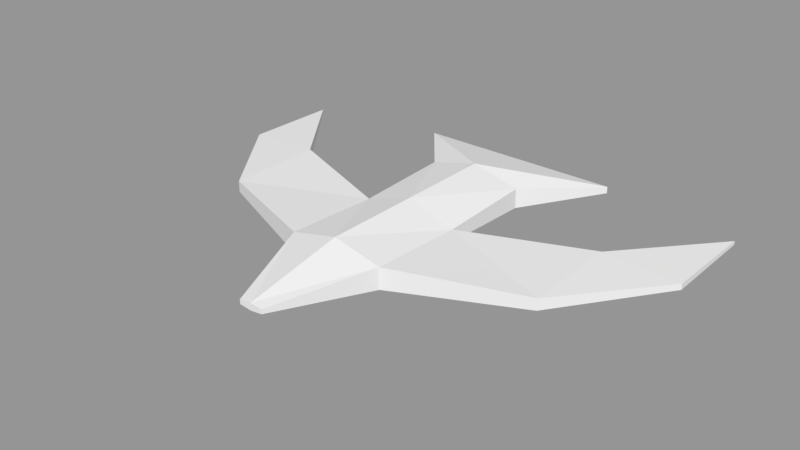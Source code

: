 # Source: bird.blend  (saved by Blender 2.79.7; exported with 4.5.12 LTS)
import bpy
from mathutils import Matrix  # noqa: F401  (used for matrix-valued properties, if any)

bpy.ops.wm.read_factory_settings(use_empty=True)
scene = bpy.context.scene
scene.name = 'Scene'

# ---- collections
col_collection_1 = bpy.data.collections.new('Collection 1'); scene.collection.children.link(col_collection_1)

# ---- materials (node trees are filled in below, after node groups)
mat_material = bpy.data.materials.new('Material')
mat_material.alpha_threshold = 0.0
mat_material.use_transparent_shadow = False
mat_material.roughness = 0.5
mat_material.line_color = (0.0, 0.0, 0.0, 1.0)

# ---- material node trees

# ---- meshes
me_cube = bpy.data.meshes.new('Cube')
me_cube.from_pydata([(0.9904, 1.0, -0.1521), (0.9904, -1.0, -0.07751), (-1.192e-07, -1.0, -0.4), (3.576e-07, 1.0, -0.4), (0.9904, 1.0, 0.2521), (0.9904, -1.0, 0.1775), (-3.576e-07, -1.0, 0.5), (5.96e-08, 1.0, 0.5), (0.9904, -3.0, -0.169), (-1.263e-06, -3.0, -0.4), (0.9904, -3.0, 0.269), (-1.501e-06, -3.0, 0.5), (0.2462, -5.0, 0.005049), (0.0, -5.0, -0.02225), (0.2462, -5.0, 0.09495), (0.0, -5.0, 0.1223), (3.479, -0.01667, -0.08119), (3.479, -0.01667, 0.1812), (3.479, -2.017, -0.06553), (3.479, -2.017, 0.1655), (4.997, 1.983, 0.01224), (4.997, 1.983, 0.08776), (4.997, -0.01667, -0.009587), (4.997, -0.01667, 0.1096), (2.141, 2.455, -0.0184), (0.0, 2.455, -0.0184), (2.141, 2.455, 0.1184), (0.0, 2.455, 0.1184)], [], [(0, 1, 2, 3), (4, 7, 6, 5), (0, 4, 5, 1), (7, 4, 26, 27), (10, 11, 15, 14), (8, 1, 16, 18), (2, 1, 8, 9), (5, 6, 11, 10), (12, 14, 15, 13), (8, 10, 14, 12), (9, 8, 12, 13), (17, 19, 23, 21), (1, 5, 17, 16), (10, 8, 18, 19), (5, 10, 19, 17), (20, 21, 23, 22), (16, 17, 21, 20), (18, 16, 20, 22), (19, 18, 22, 23), (26, 24, 25, 27), (0, 3, 25, 24), (4, 0, 24, 26)])
me_cube.materials.append(mat_material)
me_cube.use_remesh_preserve_volume = False
me_cube.use_remesh_preserve_attributes = False
me_cube.use_mirror_vertex_groups = False
me_cube.update()

# ---- objects
ob_bird = bpy.data.objects.new('bird', me_cube)

# ---- transforms, parenting, visibility, modifiers, constraints
ob_bird.location = (0.0, 0.0, 0.0)
ob_bird.lock_rotations_4d = False
ob_bird.empty_display_type = 'ARROWS'
ob_bird.lineart.crease_threshold = 0.0
_m = ob_bird.modifiers.new('Mirror', 'MIRROR')
_m.use_clip = True

# ---- collection membership
col_collection_1.objects.link(ob_bird)

# ---- scene / render settings (as saved in the file)
scene.frame_start = 1; scene.frame_end = 250; scene.frame_set(1)
scene.render.engine = 'BLENDER_EEVEE_NEXT'
scene.render.resolution_percentage = 50
scene.render.dither_intensity = 0.0
scene.cycles.use_denoising = False
scene.cycles.samples = 128
scene.cycles.sampling_pattern = 'TABULATED_SOBOL'
scene.cycles.use_adaptive_sampling = False
scene.cycles.use_light_tree = False
scene.view_settings.view_transform = 'Standard'
bpy.context.view_layer.update()

# ---- added for rendering (the .blend has no active camera and no usable light): camera, sun + grey world if the file has none
cam_auto = bpy.data.cameras.new('AutoCamera')
cam_auto.lens = 50.0
cam_auto.sensor_width = 36.0
cam_auto.clip_end = 1000.0
ob_auto_camera = bpy.data.objects.new('AutoCamera', cam_auto)
scene.collection.objects.link(ob_auto_camera)
ob_auto_camera.location = (11.566, -15.1517, 9.30284)
ob_auto_camera.rotation_euler = (1.09748, -7.21219e-08, 0.694738)
scene.camera = ob_auto_camera
light_auto_sun = bpy.data.lights.new('AutoSun', 'SUN')
light_auto_sun.energy = 3.0
light_auto_sun.angle = 0.0523599
ob_auto_sun = bpy.data.objects.new('AutoSun', light_auto_sun)
scene.collection.objects.link(ob_auto_sun)
ob_auto_sun.rotation_euler = (0.872665, 0.174533, 0.523599)
if scene.world is None:
    world_auto = bpy.data.worlds.new('AutoWorld')
    world_auto.color = (0.3, 0.3, 0.3)
    scene.world = world_auto
bpy.context.view_layer.update()
